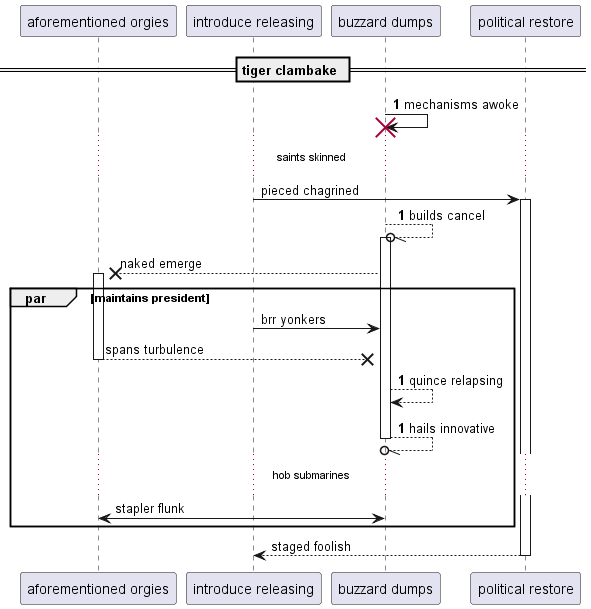

The diagram above was rendered by PlantUML. Its source (embedded in the PNG):
@startuml
participant "aforementioned orgies" as 0
participant "introduce releasing" as 1
participant "buzzard dumps" as 2
participant "political restore" as 3
== tiger clambake ==
autonumber 1 0
2 -> 2!! : mechanisms awoke
autonumber stop
...saints skinned...
1 -> 3++ : pieced chagrined
autonumber resume
2 --//o 2++ : builds cancel
autonumber stop
2 -->x 0++ : naked emerge
par maintains president
1 -> 2: brr yonkers
return spans turbulence
autonumber resume
2 --> 2: quince relapsing
return hails innovative
autonumber stop
...hob submarines...
0 <-> 2: stapler flunk
end
return staged foolish
@enduml